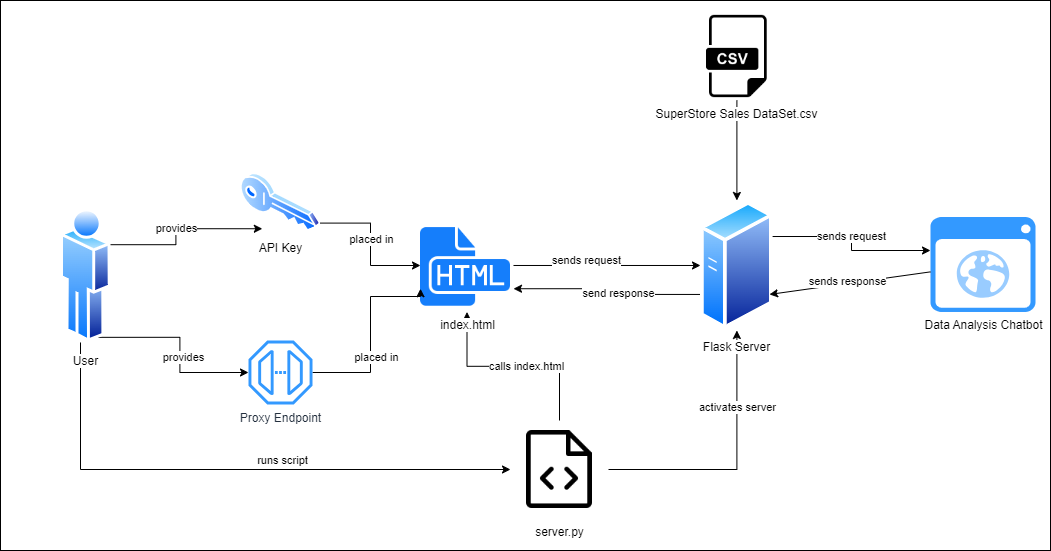

The diagram above was exported from draw.io. Its source (the exported page's mxGraphModel, read from the mxfile embedded in the PNG):
<mxGraphModel dx="2902" dy="914" grid="1" gridSize="10" guides="1" tooltips="1" connect="1" arrows="1" fold="1" page="1" pageScale="1" pageWidth="850" pageHeight="1100" math="0" shadow="0">
  <root>
    <mxCell id="0" />
    <mxCell id="1" parent="0" />
    <mxCell id="IoLWKjXWHo6tcys6ot7n-16" value="" style="rounded=0;whiteSpace=wrap;html=1;shadow=0;fillColor=#FFFFFF;" vertex="1" parent="1">
      <mxGeometry x="-550" y="450" width="1050" height="550" as="geometry" />
    </mxCell>
    <mxCell id="4nWH_6hnVq3-juglgBZ5-1" value="Data Analysis Chatbot" style="shadow=0;dashed=0;html=1;strokeColor=none;fillColor=#3399FF;labelPosition=center;verticalLabelPosition=bottom;verticalAlign=top;align=center;outlineConnect=0;shape=mxgraph.veeam.2d.web_ui;" parent="1" vertex="1">
      <mxGeometry x="380" y="666.5" width="105" height="94.98" as="geometry" />
    </mxCell>
    <mxCell id="4nWH_6hnVq3-juglgBZ5-31" value="" style="edgeStyle=orthogonalEdgeStyle;rounded=0;orthogonalLoop=1;jettySize=auto;html=1;" parent="1" source="4nWH_6hnVq3-juglgBZ5-5" target="4nWH_6hnVq3-juglgBZ5-25" edge="1">
      <mxGeometry relative="1" as="geometry" />
    </mxCell>
    <mxCell id="4nWH_6hnVq3-juglgBZ5-5" value="SuperStore Sales DataSet.csv" style="shape=image;html=1;verticalAlign=top;verticalLabelPosition=bottom;labelBackgroundColor=#ffffff;imageAspect=0;aspect=fixed;image=https://cdn3.iconfinder.com/data/icons/dompicon-glyph-file-format-2/256/file-csv-format-type-128.png;strokeColor=#CCE5FF;fillColor=#3399FF;" parent="1" vertex="1">
      <mxGeometry x="142.4" y="462" width="88" height="88" as="geometry" />
    </mxCell>
    <mxCell id="IoLWKjXWHo6tcys6ot7n-8" style="edgeStyle=orthogonalEdgeStyle;rounded=0;orthogonalLoop=1;jettySize=auto;html=1;" edge="1" parent="1" source="4nWH_6hnVq3-juglgBZ5-18" target="4nWH_6hnVq3-juglgBZ5-23">
      <mxGeometry relative="1" as="geometry" />
    </mxCell>
    <mxCell id="IoLWKjXWHo6tcys6ot7n-9" value="calls index.html" style="edgeLabel;html=1;align=center;verticalAlign=middle;resizable=0;points=[];" vertex="1" connectable="0" parent="IoLWKjXWHo6tcys6ot7n-8">
      <mxGeometry x="-0.1264" relative="1" as="geometry">
        <mxPoint as="offset" />
      </mxGeometry>
    </mxCell>
    <mxCell id="IoLWKjXWHo6tcys6ot7n-10" style="edgeStyle=orthogonalEdgeStyle;rounded=0;orthogonalLoop=1;jettySize=auto;html=1;" edge="1" parent="1" source="4nWH_6hnVq3-juglgBZ5-18" target="4nWH_6hnVq3-juglgBZ5-25">
      <mxGeometry relative="1" as="geometry" />
    </mxCell>
    <mxCell id="IoLWKjXWHo6tcys6ot7n-11" value="activates server" style="edgeLabel;html=1;align=center;verticalAlign=middle;resizable=0;points=[];" vertex="1" connectable="0" parent="IoLWKjXWHo6tcys6ot7n-10">
      <mxGeometry x="0.4308" relative="1" as="geometry">
        <mxPoint as="offset" />
      </mxGeometry>
    </mxCell>
    <mxCell id="4nWH_6hnVq3-juglgBZ5-18" value="server.py" style="shape=image;html=1;verticalAlign=top;verticalLabelPosition=bottom;labelBackgroundColor=#ffffff;imageAspect=0;aspect=fixed;image=https://cdn0.iconfinder.com/data/icons/phosphor-light-vol-2/256/file-code-light-128.png;strokeColor=#3399FF;" parent="1" vertex="1">
      <mxGeometry x="-40" y="870" width="98" height="98" as="geometry" />
    </mxCell>
    <mxCell id="4nWH_6hnVq3-juglgBZ5-49" value="" style="edgeStyle=orthogonalEdgeStyle;rounded=0;orthogonalLoop=1;jettySize=auto;html=1;" parent="1" source="4nWH_6hnVq3-juglgBZ5-23" target="4nWH_6hnVq3-juglgBZ5-25" edge="1">
      <mxGeometry relative="1" as="geometry" />
    </mxCell>
    <mxCell id="4nWH_6hnVq3-juglgBZ5-50" value="sends request" style="edgeLabel;html=1;align=center;verticalAlign=middle;resizable=0;points=[];" parent="4nWH_6hnVq3-juglgBZ5-49" vertex="1" connectable="0">
      <mxGeometry x="-0.2201" y="5" relative="1" as="geometry">
        <mxPoint x="-1" as="offset" />
      </mxGeometry>
    </mxCell>
    <mxCell id="4nWH_6hnVq3-juglgBZ5-23" value="index.html" style="shape=image;html=1;verticalAlign=top;verticalLabelPosition=bottom;labelBackgroundColor=#ffffff;imageAspect=0;aspect=fixed;image=https://cdn1.iconfinder.com/data/icons/hawcons/32/700034-icon-76-document-file-html-128.png;fillColor=#3399FF;" parent="1" vertex="1">
      <mxGeometry x="-130" y="668.48" width="93" height="93" as="geometry" />
    </mxCell>
    <mxCell id="IoLWKjXWHo6tcys6ot7n-2" style="edgeStyle=orthogonalEdgeStyle;rounded=0;orthogonalLoop=1;jettySize=auto;html=1;exitX=1;exitY=0.25;exitDx=0;exitDy=0;" edge="1" parent="1" source="4nWH_6hnVq3-juglgBZ5-25" target="4nWH_6hnVq3-juglgBZ5-1">
      <mxGeometry relative="1" as="geometry">
        <Array as="points">
          <mxPoint x="301" y="686" />
          <mxPoint x="301" y="700" />
        </Array>
      </mxGeometry>
    </mxCell>
    <mxCell id="IoLWKjXWHo6tcys6ot7n-3" value="sends request" style="edgeLabel;html=1;align=center;verticalAlign=middle;resizable=0;points=[];" vertex="1" connectable="0" parent="IoLWKjXWHo6tcys6ot7n-2">
      <mxGeometry x="-0.0578" y="-1" relative="1" as="geometry">
        <mxPoint as="offset" />
      </mxGeometry>
    </mxCell>
    <mxCell id="IoLWKjXWHo6tcys6ot7n-12" style="edgeStyle=orthogonalEdgeStyle;rounded=0;orthogonalLoop=1;jettySize=auto;html=1;exitX=0;exitY=0.75;exitDx=0;exitDy=0;entryX=1;entryY=0.75;entryDx=0;entryDy=0;" edge="1" parent="1" source="4nWH_6hnVq3-juglgBZ5-25" target="4nWH_6hnVq3-juglgBZ5-23">
      <mxGeometry relative="1" as="geometry" />
    </mxCell>
    <mxCell id="IoLWKjXWHo6tcys6ot7n-13" value="send response" style="edgeLabel;html=1;align=center;verticalAlign=middle;resizable=0;points=[];" vertex="1" connectable="0" parent="IoLWKjXWHo6tcys6ot7n-12">
      <mxGeometry x="-0.1254" y="-1" relative="1" as="geometry">
        <mxPoint as="offset" />
      </mxGeometry>
    </mxCell>
    <mxCell id="4nWH_6hnVq3-juglgBZ5-25" value="Flask Server" style="image;aspect=fixed;perimeter=ellipsePerimeter;html=1;align=center;shadow=0;dashed=0;spacingTop=3;image=img/lib/active_directory/generic_server.svg;" parent="1" vertex="1">
      <mxGeometry x="149.99999999999997" y="649.98" width="72.8" height="130" as="geometry" />
    </mxCell>
    <mxCell id="4nWH_6hnVq3-juglgBZ5-40" style="edgeStyle=orthogonalEdgeStyle;rounded=0;orthogonalLoop=1;jettySize=auto;html=1;exitX=1;exitY=0.25;exitDx=0;exitDy=0;entryX=0.25;entryY=1;entryDx=0;entryDy=0;" parent="1" source="4nWH_6hnVq3-juglgBZ5-32" target="4nWH_6hnVq3-juglgBZ5-34" edge="1">
      <mxGeometry relative="1" as="geometry" />
    </mxCell>
    <mxCell id="4nWH_6hnVq3-juglgBZ5-42" value="provides" style="edgeLabel;html=1;align=center;verticalAlign=middle;resizable=0;points=[];" parent="4nWH_6hnVq3-juglgBZ5-40" vertex="1" connectable="0">
      <mxGeometry x="-0.0126" relative="1" as="geometry">
        <mxPoint y="-1" as="offset" />
      </mxGeometry>
    </mxCell>
    <mxCell id="4nWH_6hnVq3-juglgBZ5-41" style="edgeStyle=orthogonalEdgeStyle;rounded=0;orthogonalLoop=1;jettySize=auto;html=1;exitX=0.75;exitY=1;exitDx=0;exitDy=0;" parent="1" source="4nWH_6hnVq3-juglgBZ5-32" target="4nWH_6hnVq3-juglgBZ5-35" edge="1">
      <mxGeometry relative="1" as="geometry" />
    </mxCell>
    <mxCell id="4nWH_6hnVq3-juglgBZ5-43" value="provides" style="edgeLabel;html=1;align=center;verticalAlign=middle;resizable=0;points=[];" parent="4nWH_6hnVq3-juglgBZ5-41" vertex="1" connectable="0">
      <mxGeometry x="0.1062" y="3" relative="1" as="geometry">
        <mxPoint as="offset" />
      </mxGeometry>
    </mxCell>
    <mxCell id="IoLWKjXWHo6tcys6ot7n-14" style="edgeStyle=orthogonalEdgeStyle;rounded=0;orthogonalLoop=1;jettySize=auto;html=1;entryX=0;entryY=0.5;entryDx=0;entryDy=0;" edge="1" parent="1" source="4nWH_6hnVq3-juglgBZ5-32" target="4nWH_6hnVq3-juglgBZ5-18">
      <mxGeometry relative="1" as="geometry">
        <Array as="points">
          <mxPoint x="-470" y="919" />
        </Array>
      </mxGeometry>
    </mxCell>
    <mxCell id="IoLWKjXWHo6tcys6ot7n-15" value="runs script" style="edgeLabel;html=1;align=center;verticalAlign=middle;resizable=0;points=[];" vertex="1" connectable="0" parent="IoLWKjXWHo6tcys6ot7n-14">
      <mxGeometry x="0.1778" y="10" relative="1" as="geometry">
        <mxPoint x="1" as="offset" />
      </mxGeometry>
    </mxCell>
    <mxCell id="4nWH_6hnVq3-juglgBZ5-32" value="User" style="image;aspect=fixed;perimeter=ellipsePerimeter;html=1;align=center;shadow=0;dashed=0;spacingTop=3;image=img/lib/active_directory/user.svg;" parent="1" vertex="1">
      <mxGeometry x="-490" y="656.48" width="50.7" height="137.03" as="geometry" />
    </mxCell>
    <mxCell id="4nWH_6hnVq3-juglgBZ5-44" style="edgeStyle=orthogonalEdgeStyle;rounded=0;orthogonalLoop=1;jettySize=auto;html=1;exitX=1;exitY=1;exitDx=0;exitDy=0;" parent="1" source="4nWH_6hnVq3-juglgBZ5-34" target="4nWH_6hnVq3-juglgBZ5-23" edge="1">
      <mxGeometry relative="1" as="geometry" />
    </mxCell>
    <mxCell id="4nWH_6hnVq3-juglgBZ5-47" value="placed in" style="edgeLabel;html=1;align=center;verticalAlign=middle;resizable=0;points=[];" parent="4nWH_6hnVq3-juglgBZ5-44" vertex="1" connectable="0">
      <mxGeometry x="0.0112" relative="1" as="geometry">
        <mxPoint y="-1" as="offset" />
      </mxGeometry>
    </mxCell>
    <mxCell id="4nWH_6hnVq3-juglgBZ5-34" value="API Key" style="image;aspect=fixed;perimeter=ellipsePerimeter;html=1;align=center;shadow=0;dashed=0;spacingTop=3;image=img/lib/active_directory/key.svg;" parent="1" vertex="1">
      <mxGeometry x="-310" y="622.28" width="80" height="59.2" as="geometry" />
    </mxCell>
    <mxCell id="4nWH_6hnVq3-juglgBZ5-45" style="edgeStyle=orthogonalEdgeStyle;rounded=0;orthogonalLoop=1;jettySize=auto;html=1;entryX=0;entryY=0.75;entryDx=0;entryDy=0;" parent="1" source="4nWH_6hnVq3-juglgBZ5-35" target="4nWH_6hnVq3-juglgBZ5-23" edge="1">
      <mxGeometry relative="1" as="geometry">
        <mxPoint x="-250" y="740" as="targetPoint" />
        <Array as="points">
          <mxPoint x="-180" y="822" />
          <mxPoint x="-180" y="746" />
          <mxPoint x="-130" y="746" />
        </Array>
      </mxGeometry>
    </mxCell>
    <mxCell id="4nWH_6hnVq3-juglgBZ5-46" value="placed in" style="edgeLabel;html=1;align=center;verticalAlign=middle;resizable=0;points=[];" parent="4nWH_6hnVq3-juglgBZ5-45" vertex="1" connectable="0">
      <mxGeometry x="-0.2191" y="-5" relative="1" as="geometry">
        <mxPoint y="1" as="offset" />
      </mxGeometry>
    </mxCell>
    <mxCell id="4nWH_6hnVq3-juglgBZ5-35" value="Proxy Endpoint" style="sketch=0;outlineConnect=0;fontColor=#232F3E;gradientColor=none;fillColor=#3399FF;strokeColor=none;dashed=0;verticalLabelPosition=bottom;verticalAlign=top;align=center;html=1;fontSize=12;fontStyle=0;aspect=fixed;pointerEvents=1;shape=mxgraph.aws4.endpoint;" parent="1" vertex="1">
      <mxGeometry x="-302" y="790" width="64" height="64" as="geometry" />
    </mxCell>
    <mxCell id="IoLWKjXWHo6tcys6ot7n-4" value="" style="endArrow=classic;html=1;rounded=0;entryX=1;entryY=0.75;entryDx=0;entryDy=0;" edge="1" parent="1" source="4nWH_6hnVq3-juglgBZ5-1" target="4nWH_6hnVq3-juglgBZ5-25">
      <mxGeometry width="50" height="50" relative="1" as="geometry">
        <mxPoint x="310" y="761.48" as="sourcePoint" />
        <mxPoint x="360" y="711.48" as="targetPoint" />
      </mxGeometry>
    </mxCell>
    <mxCell id="IoLWKjXWHo6tcys6ot7n-5" value="sends response" style="edgeLabel;html=1;align=center;verticalAlign=middle;resizable=0;points=[];" vertex="1" connectable="0" parent="IoLWKjXWHo6tcys6ot7n-4">
      <mxGeometry x="0.0345" y="-3" relative="1" as="geometry">
        <mxPoint as="offset" />
      </mxGeometry>
    </mxCell>
  </root>
</mxGraphModel>